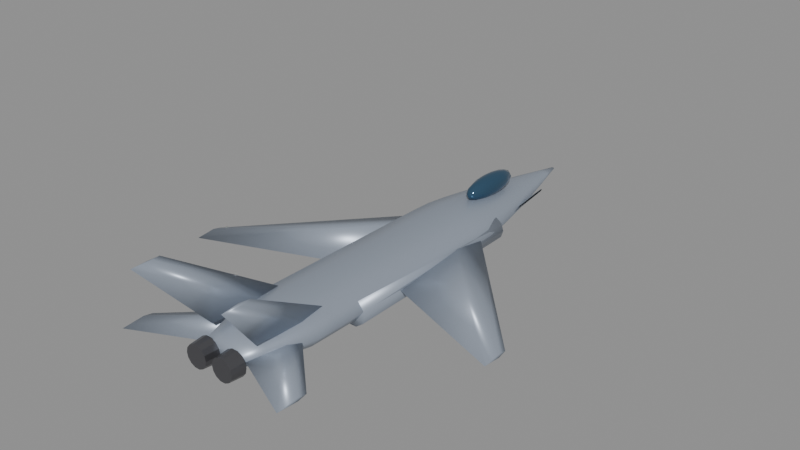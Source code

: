 # Source: su57.blend  (saved by Blender 5.0.119; exported with 4.5.12 LTS)
import bpy
from mathutils import Matrix  # noqa: F401  (used for matrix-valued properties, if any)

bpy.ops.wm.read_factory_settings(use_empty=True)
scene = bpy.context.scene
scene.name = 'Scene'

# ---- materials (node trees are filled in below, after node groups)
mat_body_su57 = bpy.data.materials.new('Body_su57')
mat_body_su57.diffuse_color = (0.35, 0.4, 0.48, 1.0)
mat_canopy = bpy.data.materials.new('Canopy')
mat_canopy.diffuse_color = (0.05, 0.12, 0.2, 1.0)
mat_detail = bpy.data.materials.new('Detail')
mat_detail.diffuse_color = (0.12, 0.12, 0.13, 1.0)

# ---- material node trees
mat_body_su57.use_nodes = True; mat_body_su57.node_tree.nodes.clear()
_N = mat_body_su57.node_tree.nodes; _L = mat_body_su57.node_tree.links
n0 = _N.new('ShaderNodeBsdfPrincipled'); n0.name = 'Principled BSDF'; n0.location = (-200, 100)
n0.inputs[0].default_value = (0.35, 0.4, 0.48, 1.0)
n0.inputs[1].default_value = 0.35
n0.inputs[2].default_value = 0.4
n1 = _N.new('ShaderNodeOutputMaterial'); n1.name = 'Material Output'; n1.location = (200, 100)
_L.new(n0.outputs[0], n1.inputs[0])
n1.is_active_output = True
mat_canopy.use_nodes = True; mat_canopy.node_tree.nodes.clear()
_N = mat_canopy.node_tree.nodes; _L = mat_canopy.node_tree.links
n0 = _N.new('ShaderNodeBsdfPrincipled'); n0.name = 'Principled BSDF'; n0.location = (-200, 100)
n0.inputs[0].default_value = (0.05, 0.12, 0.2, 1.0)
n0.inputs[1].default_value = 0.6
n0.inputs[2].default_value = 0.08
n1 = _N.new('ShaderNodeOutputMaterial'); n1.name = 'Material Output'; n1.location = (200, 100)
_L.new(n0.outputs[0], n1.inputs[0])
n1.is_active_output = True
mat_detail.use_nodes = True; mat_detail.node_tree.nodes.clear()
_N = mat_detail.node_tree.nodes; _L = mat_detail.node_tree.links
n0 = _N.new('ShaderNodeBsdfPrincipled'); n0.name = 'Principled BSDF'; n0.location = (-200, 100)
n0.inputs[0].default_value = (0.12, 0.12, 0.13, 1.0)
n0.inputs[1].default_value = 0.7
n0.inputs[2].default_value = 0.35
n1 = _N.new('ShaderNodeOutputMaterial'); n1.name = 'Material Output'; n1.location = (200, 100)
_L.new(n0.outputs[0], n1.inputs[0])
n1.is_active_output = True

# ---- meshes
me_su57_body = bpy.data.meshes.new('su57_Body')
me_su57_body.from_pydata([(0.9938, -10.05, 0.09347), (0.804, -10.05, 0.3432), (0.3071, -10.05, 0.4976), (-0.3071, -10.05, 0.4976), (-0.804, -10.05, 0.3432), (-0.9938, -10.05, 0.09347), (-0.804, -10.05, -0.1563), (-0.3071, -10.05, -0.3107), (0.3071, -10.05, -0.3107), (0.804, -10.05, -0.1563), (1.302, -9.136, 0.08497), (1.053, -9.136, 0.4122), (0.4023, -9.136, 0.6144), (-0.4023, -9.136, 0.6144), (-1.053, -9.136, 0.4122), (-1.302, -9.136, 0.08497), (-1.053, -9.136, -0.2422), (-0.4023, -9.136, -0.4444), (0.4023, -9.136, -0.4444), (1.053, -9.136, -0.2422), (1.61, -8.223, 0.07647), (1.302, -8.223, 0.4811), (0.4975, -8.223, 0.7311), (-0.4975, -8.223, 0.7311), (-1.302, -8.223, 0.4811), (-1.61, -8.223, 0.07647), (-1.302, -8.223, -0.3281), (-0.4975, -8.223, -0.5782), (0.4975, -8.223, -0.5782), (1.302, -8.223, -0.3281), (1.807, -7.309, 0.06797), (1.462, -7.309, 0.5221), (0.5584, -7.309, 0.8028), (-0.5584, -7.309, 0.8028), (-1.462, -7.309, 0.5221), (-1.807, -7.309, 0.06797), (-1.462, -7.309, -0.3862), (-0.5584, -7.309, -0.6669), (0.5584, -7.309, -0.6669), (1.462, -7.309, -0.3862), (1.807, -6.395, 0.05948), (1.462, -6.395, 0.5136), (0.5584, -6.395, 0.7943), (-0.5584, -6.395, 0.7943), (-1.462, -6.395, 0.5136), (-1.807, -6.395, 0.05948), (-1.462, -6.395, -0.3947), (-0.5584, -6.395, -0.6754), (0.5584, -6.395, -0.6754), (1.462, -6.395, -0.3947), (1.807, -5.482, 0.05098), (1.462, -5.482, 0.5051), (0.5584, -5.482, 0.7858), (-0.5584, -5.482, 0.7858), (-1.462, -5.482, 0.5051), (-1.807, -5.482, 0.05098), (-1.462, -5.482, -0.4032), (-0.5584, -5.482, -0.6838), (0.5584, -5.482, -0.6838), (1.462, -5.482, -0.4032), (1.807, -4.568, 0.04248), (1.462, -4.568, 0.4966), (0.5584, -4.568, 0.7773), (-0.5584, -4.568, 0.7773), (-1.462, -4.568, 0.4966), (-1.807, -4.568, 0.04248), (-1.462, -4.568, -0.4117), (-0.5584, -4.568, -0.6923), (0.5584, -4.568, -0.6923), (1.462, -4.568, -0.4117), (1.807, -3.655, 0.03399), (1.462, -3.655, 0.4881), (0.5584, -3.655, 0.7688), (-0.5584, -3.655, 0.7688), (-1.462, -3.655, 0.4881), (-1.807, -3.655, 0.03399), (-1.462, -3.655, -0.4202), (-0.5584, -3.655, -0.7008), (0.5584, -3.655, -0.7008), (1.462, -3.655, -0.4202), (1.807, -2.741, 0.02549), (1.462, -2.741, 0.4796), (0.5584, -2.741, 0.7603), (-0.5584, -2.741, 0.7603), (-1.462, -2.741, 0.4796), (-1.807, -2.741, 0.02549), (-1.462, -2.741, -0.4287), (-0.5584, -2.741, -0.7093), (0.5584, -2.741, -0.7093), (1.462, -2.741, -0.4287), (1.807, -1.827, 0.01699), (1.462, -1.827, 0.4711), (0.5584, -1.827, 0.7518), (-0.5584, -1.827, 0.7518), (-1.462, -1.827, 0.4711), (-1.807, -1.827, 0.01699), (-1.462, -1.827, -0.4372), (-0.5584, -1.827, -0.7178), (0.5584, -1.827, -0.7178), (1.462, -1.827, -0.4372), (1.807, -0.9136, 0.008497), (1.462, -0.9136, 0.4626), (0.5584, -0.9136, 0.7433), (-0.5584, -0.9136, 0.7433), (-1.462, -0.9136, 0.4626), (-1.807, -0.9136, 0.008497), (-1.462, -0.9136, -0.4457), (-0.5584, -0.9136, -0.7263), (0.5584, -0.9136, -0.7263), (1.462, -0.9136, -0.4457), (1.807, 0.0, 0.0), (1.462, 0.0, 0.4541), (0.5584, 0.0, 0.7348), (-0.5584, 0.0, 0.7348), (-1.462, 0.0, 0.4541), (-1.807, 0.0, 9.462e-17), (-1.462, 0.0, -0.4541), (-0.5584, 0.0, -0.7348), (0.5584, 0.0, -0.7348), (1.462, 0.0, -0.4541), (1.807, 0.9136, -0.008497), (1.462, 0.9136, 0.4457), (0.5584, 0.9136, 0.7263), (-0.5584, 0.9136, 0.7263), (-1.462, 0.9136, 0.4457), (-1.807, 0.9136, -0.008497), (-1.462, 0.9136, -0.4626), (-0.5584, 0.9136, -0.7433), (0.5584, 0.9136, -0.7433), (1.462, 0.9136, -0.4626), (1.807, 1.827, -0.01699), (1.462, 1.827, 0.4372), (0.5584, 1.827, 0.7178), (-0.5584, 1.827, 0.7178), (-1.462, 1.827, 0.4372), (-1.807, 1.827, -0.01699), (-1.462, 1.827, -0.4711), (-0.5584, 1.827, -0.7518), (0.5584, 1.827, -0.7518), (1.462, 1.827, -0.4711), (1.778, 2.741, -0.02549), (1.438, 2.741, 0.4213), (0.5493, 2.741, 0.6974), (-0.5493, 2.741, 0.6974), (-1.438, 2.741, 0.4213), (-1.778, 2.741, -0.02549), (-1.438, 2.741, -0.4723), (-0.5493, 2.741, -0.7484), (0.5493, 2.741, -0.7484), (1.438, 2.741, -0.4723), (1.642, 3.655, -0.03399), (1.328, 3.655, 0.3786), (0.5073, 3.655, 0.6336), (-0.5073, 3.655, 0.6336), (-1.328, 3.655, 0.3786), (-1.642, 3.655, -0.03399), (-1.328, 3.655, -0.4466), (-0.5073, 3.655, -0.7016), (0.5073, 3.655, -0.7016), (1.328, 3.655, -0.4466), (1.468, 4.568, -0.04248), (1.188, 4.568, 0.3266), (0.4538, 4.568, 0.5547), (-0.4538, 4.568, 0.5547), (-1.188, 4.568, 0.3266), (-1.468, 4.568, -0.04248), (-1.188, 4.568, -0.4115), (-0.4538, 4.568, -0.6396), (0.4538, 4.568, -0.6396), (1.188, 4.568, -0.4115), (1.271, 5.482, -0.05098), (1.028, 5.482, 0.2685), (0.3928, 5.482, 0.4659), (-0.3928, 5.482, 0.4659), (-1.028, 5.482, 0.2685), (-1.271, 5.482, -0.05098), (-1.028, 5.482, -0.3704), (-0.3928, 5.482, -0.5679), (0.3928, 5.482, -0.5679), (1.028, 5.482, -0.3704), (1.055, 6.395, -0.05948), (0.8535, 6.395, 0.2057), (0.326, 6.395, 0.3696), (-0.326, 6.395, 0.3696), (-0.8535, 6.395, 0.2057), (-1.055, 6.395, -0.05948), (-0.8535, 6.395, -0.3246), (-0.326, 6.395, -0.4885), (0.326, 6.395, -0.4885), (0.8535, 6.395, -0.3246), (0.8235, 7.309, -0.06797), (0.6662, 7.309, 0.139), (0.2545, 7.309, 0.2669), (-0.2545, 7.309, 0.2669), (-0.6662, 7.309, 0.139), (-0.8235, 7.309, -0.06797), (-0.6662, 7.309, -0.2749), (-0.2545, 7.309, -0.4029), (0.2545, 7.309, -0.4029), (0.6662, 7.309, -0.2749), (0.5786, 8.223, -0.07647), (0.4681, 8.223, 0.06894), (0.1788, 8.223, 0.1588), (-0.1788, 8.223, 0.1588), (-0.4681, 8.223, 0.06894), (-0.5786, 8.223, -0.07647), (-0.4681, 8.223, -0.2219), (-0.1788, 8.223, -0.3117), (0.1788, 8.223, -0.3117), (0.4681, 8.223, -0.2219), (0.3217, 9.136, -0.08497), (0.2603, 9.136, -0.004106), (0.09942, 9.136, 0.04587), (-0.09942, 9.136, 0.04587), (-0.2603, 9.136, -0.004106), (-0.3217, 9.136, -0.08497), (-0.2603, 9.136, -0.1658), (-0.09942, 9.136, -0.2158), (0.09942, 9.136, -0.2158), (0.2603, 9.136, -0.1658), (0.07228, 10.05, -0.09347), (0.05848, 10.05, -0.0753), (0.02234, 10.05, -0.06407), (-0.02234, 10.05, -0.06407), (-0.05848, 10.05, -0.0753), (-0.07228, 10.05, -0.09347), (-0.05848, 10.05, -0.1116), (-0.02234, 10.05, -0.1229), (0.02234, 10.05, -0.1229), (0.05848, 10.05, -0.1116), (0.6231, 3.339, 0.0), (0.6231, 1.577, 0.2056), (0.6231, -2.536, 0.0), (0.6231, 1.577, -0.2056), (7.05, -3.798, 0.0), (7.05, -4.151, 0.08225), (7.05, -4.973, 0.0), (7.05, -4.151, -0.08225), (-0.6231, 3.339, 0.0), (-0.6231, 1.577, 0.2056), (-0.6231, -2.536, 0.0), (-0.6231, 1.577, -0.2056), (-7.05, -3.798, 0.0), (-7.05, -4.151, 0.08225), (-7.05, -4.973, 0.0), (-7.05, -4.151, -0.08225), (0.997, 7.638, 0.0), (0.997, 7.517, 0.04985), (0.997, 7.236, 0.0), (0.997, 7.517, -0.04985), (1.558, 3.339, 0.0), (1.558, 1.929, 0.04985), (1.558, -1.361, 0.0), (1.558, 1.929, -0.04985), (-0.997, 7.638, 0.0), (-0.997, 7.517, 0.04985), (-0.997, 7.236, 0.0), (-0.997, 7.517, -0.04985), (-1.558, 3.339, 0.0), (-1.558, 1.929, 0.04985), (-1.558, -1.361, 0.0), (-1.558, 1.929, -0.04985), (1.059, -6.231, 0.5608), (1.186, -7.367, 0.5096), (1.059, -9.477, 0.5608), (0.9325, -7.367, 0.612), (2.147, -10.54, 3.254), (2.211, -10.96, 3.228), (2.147, -11.73, 3.254), (2.084, -10.96, 3.279), (-1.059, -6.231, 0.5608), (-0.9325, -7.367, 0.612), (-1.059, -9.477, 0.5608), (-1.186, -7.367, 0.5096), (-2.147, -10.54, 3.254), (-2.084, -10.96, 3.279), (-2.147, -11.73, 3.254), (-2.211, -10.96, 3.228), (0.3739, -6.744, 0.1246), (0.3739, -7.615, 0.2408), (0.3739, -9.648, 0.1246), (0.3739, -7.615, 0.008442), (3.758, -9.921, 0.1246), (3.758, -10.31, 0.1972), (3.758, -11.23, 0.1246), (3.758, -10.31, 0.05201), (-0.3739, -6.744, 0.1246), (-0.3739, -7.615, 0.2408), (-0.3739, -9.648, 0.1246), (-0.3739, -7.615, 0.008442), (-3.758, -9.921, 0.1246), (-3.758, -10.31, 0.1972), (-3.758, -11.23, 0.1246), (-3.758, -10.31, 0.05201), (0.7228, 3.618, -0.1869), (0.8228, 3.616, -0.4946), (1.084, 3.614, -0.6847), (1.408, 3.614, -0.6847), (1.67, 3.616, -0.4946), (1.77, 3.618, -0.1869), (1.67, 3.62, 0.1207), (1.408, 3.622, 0.3108), (1.084, 3.622, 0.3108), (0.8228, 3.62, 0.1207), (0.6231, -5.025, -0.1246), (0.7421, -5.028, -0.4909), (1.054, -5.029, -0.7172), (1.439, -5.029, -0.7172), (1.75, -5.028, -0.4909), (1.869, -5.025, -0.1246), (1.75, -5.022, 0.2416), (1.439, -5.021, 0.468), (1.054, -5.021, 0.468), (0.7421, -5.022, 0.2416), (-1.77, 3.618, -0.1869), (-1.67, 3.616, -0.4946), (-1.408, 3.614, -0.6847), (-1.084, 3.614, -0.6847), (-0.8228, 3.616, -0.4946), (-0.7228, 3.618, -0.1869), (-0.8228, 3.62, 0.1207), (-1.084, 3.622, 0.3108), (-1.408, 3.622, 0.3108), (-1.67, 3.62, 0.1207), (-1.869, -5.025, -0.1246), (-1.75, -5.028, -0.4909), (-1.439, -5.029, -0.7172), (-1.054, -5.029, -0.7172), (-0.7421, -5.028, -0.4909), (-0.6231, -5.025, -0.1246), (-0.7421, -5.022, 0.2416), (-1.054, -5.021, 0.468), (-1.439, -5.021, 0.468), (-1.75, -5.022, 0.2416)], [], [(0, 10, 11, 1), (1, 11, 12, 2), (2, 12, 13, 3), (3, 13, 14, 4), (4, 14, 15, 5), (5, 15, 16, 6), (6, 16, 17, 7), (7, 17, 18, 8), (8, 18, 19, 9), (9, 19, 10, 0), (10, 20, 21, 11), (11, 21, 22, 12), (12, 22, 23, 13), (13, 23, 24, 14), (14, 24, 25, 15), (15, 25, 26, 16), (16, 26, 27, 17), (17, 27, 28, 18), (18, 28, 29, 19), (19, 29, 20, 10), (20, 30, 31, 21), (21, 31, 32, 22), (22, 32, 33, 23), (23, 33, 34, 24), (24, 34, 35, 25), (25, 35, 36, 26), (26, 36, 37, 27), (27, 37, 38, 28), (28, 38, 39, 29), (29, 39, 30, 20), (30, 40, 41, 31), (31, 41, 42, 32), (32, 42, 43, 33), (33, 43, 44, 34), (34, 44, 45, 35), (35, 45, 46, 36), (36, 46, 47, 37), (37, 47, 48, 38), (38, 48, 49, 39), (39, 49, 40, 30), (40, 50, 51, 41), (41, 51, 52, 42), (42, 52, 53, 43), (43, 53, 54, 44), (44, 54, 55, 45), (45, 55, 56, 46), (46, 56, 57, 47), (47, 57, 58, 48), (48, 58, 59, 49), (49, 59, 50, 40), (50, 60, 61, 51), (51, 61, 62, 52), (52, 62, 63, 53), (53, 63, 64, 54), (54, 64, 65, 55), (55, 65, 66, 56), (56, 66, 67, 57), (57, 67, 68, 58), (58, 68, 69, 59), (59, 69, 60, 50), (60, 70, 71, 61), (61, 71, 72, 62), (62, 72, 73, 63), (63, 73, 74, 64), (64, 74, 75, 65), (65, 75, 76, 66), (66, 76, 77, 67), (67, 77, 78, 68), (68, 78, 79, 69), (69, 79, 70, 60), (70, 80, 81, 71), (71, 81, 82, 72), (72, 82, 83, 73), (73, 83, 84, 74), (74, 84, 85, 75), (75, 85, 86, 76), (76, 86, 87, 77), (77, 87, 88, 78), (78, 88, 89, 79), (79, 89, 80, 70), (80, 90, 91, 81), (81, 91, 92, 82), (82, 92, 93, 83), (83, 93, 94, 84), (84, 94, 95, 85), (85, 95, 96, 86), (86, 96, 97, 87), (87, 97, 98, 88), (88, 98, 99, 89), (89, 99, 90, 80), (90, 100, 101, 91), (91, 101, 102, 92), (92, 102, 103, 93), (93, 103, 104, 94), (94, 104, 105, 95), (95, 105, 106, 96), (96, 106, 107, 97), (97, 107, 108, 98), (98, 108, 109, 99), (99, 109, 100, 90), (100, 110, 111, 101), (101, 111, 112, 102), (102, 112, 113, 103), (103, 113, 114, 104), (104, 114, 115, 105), (105, 115, 116, 106), (106, 116, 117, 107), (107, 117, 118, 108), (108, 118, 119, 109), (109, 119, 110, 100), (110, 120, 121, 111), (111, 121, 122, 112), (112, 122, 123, 113), (113, 123, 124, 114), (114, 124, 125, 115), (115, 125, 126, 116), (116, 126, 127, 117), (117, 127, 128, 118), (118, 128, 129, 119), (119, 129, 120, 110), (120, 130, 131, 121), (121, 131, 132, 122), (122, 132, 133, 123), (123, 133, 134, 124), (124, 134, 135, 125), (125, 135, 136, 126), (126, 136, 137, 127), (127, 137, 138, 128), (128, 138, 139, 129), (129, 139, 130, 120), (130, 140, 141, 131), (131, 141, 142, 132), (132, 142, 143, 133), (133, 143, 144, 134), (134, 144, 145, 135), (135, 145, 146, 136), (136, 146, 147, 137), (137, 147, 148, 138), (138, 148, 149, 139), (139, 149, 140, 130), (140, 150, 151, 141), (141, 151, 152, 142), (142, 152, 153, 143), (143, 153, 154, 144), (144, 154, 155, 145), (145, 155, 156, 146), (146, 156, 157, 147), (147, 157, 158, 148), (148, 158, 159, 149), (149, 159, 150, 140), (150, 160, 161, 151), (151, 161, 162, 152), (152, 162, 163, 153), (153, 163, 164, 154), (154, 164, 165, 155), (155, 165, 166, 156), (156, 166, 167, 157), (157, 167, 168, 158), (158, 168, 169, 159), (159, 169, 160, 150), (160, 170, 171, 161), (161, 171, 172, 162), (162, 172, 173, 163), (163, 173, 174, 164), (164, 174, 175, 165), (165, 175, 176, 166), (166, 176, 177, 167), (167, 177, 178, 168), (168, 178, 179, 169), (169, 179, 170, 160), (170, 180, 181, 171), (171, 181, 182, 172), (172, 182, 183, 173), (173, 183, 184, 174), (174, 184, 185, 175), (175, 185, 186, 176), (176, 186, 187, 177), (177, 187, 188, 178), (178, 188, 189, 179), (179, 189, 180, 170), (180, 190, 191, 181), (181, 191, 192, 182), (182, 192, 193, 183), (183, 193, 194, 184), (184, 194, 195, 185), (185, 195, 196, 186), (186, 196, 197, 187), (187, 197, 198, 188), (188, 198, 199, 189), (189, 199, 190, 180), (190, 200, 201, 191), (191, 201, 202, 192), (192, 202, 203, 193), (193, 203, 204, 194), (194, 204, 205, 195), (195, 205, 206, 196), (196, 206, 207, 197), (197, 207, 208, 198), (198, 208, 209, 199), (199, 209, 200, 190), (200, 210, 211, 201), (201, 211, 212, 202), (202, 212, 213, 203), (203, 213, 214, 204), (204, 214, 215, 205), (205, 215, 216, 206), (206, 216, 217, 207), (207, 217, 218, 208), (208, 218, 219, 209), (209, 219, 210, 200), (210, 220, 221, 211), (211, 221, 222, 212), (212, 222, 223, 213), (213, 223, 224, 214), (214, 224, 225, 215), (215, 225, 226, 216), (216, 226, 227, 217), (217, 227, 228, 218), (218, 228, 229, 219), (219, 229, 220, 210), (9, 0, 1, 2, 3, 4, 5, 6, 7, 8), (220, 229, 228, 227, 226, 225, 224, 223, 222, 221), (230, 231, 235, 234), (231, 232, 236, 235), (232, 233, 237, 236), (233, 230, 234, 237), (233, 232, 231, 230), (234, 235, 236, 237), (238, 242, 243, 239), (239, 243, 244, 240), (240, 244, 245, 241), (241, 245, 242, 238), (241, 238, 239, 240), (242, 245, 244, 243), (246, 247, 251, 250), (247, 248, 252, 251), (248, 249, 253, 252), (249, 246, 250, 253), (249, 248, 247, 246), (250, 251, 252, 253), (254, 258, 259, 255), (255, 259, 260, 256), (256, 260, 261, 257), (257, 261, 258, 254), (257, 254, 255, 256), (258, 261, 260, 259), (262, 266, 267, 263), (263, 267, 268, 264), (264, 268, 269, 265), (265, 269, 266, 262), (265, 262, 263, 264), (266, 269, 268, 267), (270, 274, 275, 271), (271, 275, 276, 272), (272, 276, 277, 273), (273, 277, 274, 270), (273, 270, 271, 272), (274, 277, 276, 275), (278, 279, 283, 282), (279, 280, 284, 283), (280, 281, 285, 284), (281, 278, 282, 285), (281, 280, 279, 278), (282, 283, 284, 285), (286, 290, 291, 287), (287, 291, 292, 288), (288, 292, 293, 289), (289, 293, 290, 286), (289, 286, 287, 288), (290, 293, 292, 291), (294, 295, 305, 304), (295, 296, 306, 305), (296, 297, 307, 306), (297, 298, 308, 307), (298, 299, 309, 308), (299, 300, 310, 309), (300, 301, 311, 310), (301, 302, 312, 311), (302, 303, 313, 312), (303, 294, 304, 313), (303, 302, 301, 300, 299, 298, 297, 296, 295, 294), (304, 305, 306, 307, 308, 309, 310, 311, 312, 313), (314, 315, 325, 324), (315, 316, 326, 325), (316, 317, 327, 326), (317, 318, 328, 327), (318, 319, 329, 328), (319, 320, 330, 329), (320, 321, 331, 330), (321, 322, 332, 331), (322, 323, 333, 332), (323, 314, 324, 333), (323, 322, 321, 320, 319, 318, 317, 316, 315, 314), (324, 325, 326, 327, 328, 329, 330, 331, 332, 333)])
me_su57_body.polygons.foreach_set('use_smooth', [True] * 294)
me_su57_body.materials.append(mat_body_su57)
me_su57_body.update()
me_su57_canopy = bpy.data.meshes.new('su57_Canopy')
me_su57_canopy.from_pydata([(0.0, 5.025, 1.346), (0.0, 6.091, 1.207), (0.0, 6.533, 0.8723), (0.0, 5.025, 0.3988), (0.08584, 5.525, 1.31), (0.1586, 5.948, 1.207), (0.2072, 6.231, 1.054), (0.2243, 6.331, 0.8723), (0.2072, 6.231, 0.6911), (0.1586, 5.948, 0.5375), (0.08584, 5.525, 0.4348), (0.1487, 5.313, 1.31), (0.2747, 5.558, 1.207), (0.359, 5.721, 1.054), (0.3885, 5.779, 0.8723), (0.359, 5.721, 0.6911), (0.2747, 5.558, 0.5375), (0.1487, 5.313, 0.4348), (0.1717, 5.025, 1.31), (0.3172, 5.025, 1.207), (0.4145, 5.025, 1.054), (0.4486, 5.025, 0.8723), (0.4145, 5.025, 0.6911), (0.3172, 5.025, 0.5375), (0.1717, 5.025, 0.4348), (0.1487, 4.737, 1.31), (0.2747, 4.492, 1.207), (0.359, 4.329, 1.054), (0.3885, 4.271, 0.8723), (0.359, 4.329, 0.6911), (0.2747, 4.492, 0.5375), (0.1487, 4.737, 0.4348), (0.08584, 4.525, 1.31), (0.1586, 4.102, 1.207), (0.2072, 3.819, 1.054), (0.2243, 3.719, 0.8723), (0.2072, 3.819, 0.6911), (0.1586, 4.102, 0.5375), (0.08584, 4.525, 0.4348), (0.0, 4.448, 1.31), (-2.674e-08, 3.959, 1.207), (0.0, 3.632, 1.054), (0.0, 3.517, 0.8723), (0.0, 3.632, 0.6911), (-2.674e-08, 3.959, 0.5375), (0.0, 4.448, 0.4348), (-0.08584, 4.525, 1.31), (-0.1586, 4.102, 1.207), (-0.2072, 3.819, 1.054), (-0.2243, 3.719, 0.8723), (-0.2072, 3.819, 0.6911), (-0.1586, 4.102, 0.5375), (-0.08584, 4.525, 0.4348), (-0.1487, 4.737, 1.31), (-0.2747, 4.492, 1.207), (-0.359, 4.329, 1.054), (-0.3885, 4.271, 0.8723), (-0.359, 4.329, 0.6911), (-0.2747, 4.492, 0.5375), (-0.1487, 4.737, 0.4348), (-0.1717, 5.025, 1.31), (-0.3172, 5.025, 1.207), (-0.4145, 5.025, 1.054), (-0.4486, 5.025, 0.8723), (-0.4145, 5.025, 0.6911), (-0.3172, 5.025, 0.5375), (-0.1717, 5.025, 0.4348), (-0.1487, 5.313, 1.31), (-0.2747, 5.558, 1.207), (-0.359, 5.721, 1.054), (-0.3885, 5.779, 0.8723), (-0.359, 5.721, 0.6911), (-0.2747, 5.558, 0.5375), (-0.1487, 5.313, 0.4348), (-0.08584, 5.525, 1.31), (-0.1586, 5.948, 1.207), (-0.2072, 6.231, 1.054), (-0.2243, 6.331, 0.8723), (-0.2072, 6.231, 0.6911), (-0.1586, 5.948, 0.5375), (-0.08584, 5.525, 0.4348), (-6.685e-09, 5.602, 1.31), (-1.337e-08, 6.418, 1.054), (-1.337e-08, 6.418, 0.6911), (5.348e-08, 6.091, 0.5375), (-6.685e-09, 5.602, 0.4348)], [], [(3, 85, 10), (84, 83, 8, 9), (2, 82, 6, 7), (1, 81, 4, 5), (85, 84, 9, 10), (83, 2, 7, 8), (82, 1, 5, 6), (81, 0, 4), (10, 9, 16, 17), (8, 7, 14, 15), (6, 5, 12, 13), (4, 0, 11), (3, 10, 17), (9, 8, 15, 16), (7, 6, 13, 14), (5, 4, 11, 12), (15, 14, 21, 22), (13, 12, 19, 20), (11, 0, 18), (3, 17, 24), (16, 15, 22, 23), (14, 13, 20, 21), (12, 11, 18, 19), (17, 16, 23, 24), (3, 24, 31), (23, 22, 29, 30), (21, 20, 27, 28), (19, 18, 25, 26), (24, 23, 30, 31), (22, 21, 28, 29), (20, 19, 26, 27), (18, 0, 25), (28, 27, 34, 35), (26, 25, 32, 33), (31, 30, 37, 38), (29, 28, 35, 36), (27, 26, 33, 34), (25, 0, 32), (3, 31, 38), (30, 29, 36, 37), (38, 37, 44, 45), (36, 35, 42, 43), (34, 33, 40, 41), (32, 0, 39), (3, 38, 45), (37, 36, 43, 44), (35, 34, 41, 42), (33, 32, 39, 40), (41, 40, 47, 48), (39, 0, 46), (3, 45, 52), (44, 43, 50, 51), (42, 41, 48, 49), (40, 39, 46, 47), (45, 44, 51, 52), (43, 42, 49, 50), (3, 52, 59), (51, 50, 57, 58), (49, 48, 55, 56), (47, 46, 53, 54), (52, 51, 58, 59), (50, 49, 56, 57), (48, 47, 54, 55), (46, 0, 53), (54, 53, 60, 61), (59, 58, 65, 66), (57, 56, 63, 64), (55, 54, 61, 62), (53, 0, 60), (3, 59, 66), (58, 57, 64, 65), (56, 55, 62, 63), (66, 65, 72, 73), (64, 63, 70, 71), (62, 61, 68, 69), (60, 0, 67), (3, 66, 73), (65, 64, 71, 72), (63, 62, 69, 70), (61, 60, 67, 68), (67, 0, 74), (3, 73, 80), (72, 71, 78, 79), (70, 69, 76, 77), (68, 67, 74, 75), (73, 72, 79, 80), (71, 70, 77, 78), (69, 68, 75, 76), (79, 78, 83, 84), (77, 76, 82, 2), (75, 74, 81, 1), (80, 79, 84, 85), (78, 77, 2, 83), (76, 75, 1, 82), (74, 0, 81), (3, 80, 85)])
me_su57_canopy.polygons.foreach_set('use_smooth', [True] * 96)
me_su57_canopy.materials.append(mat_canopy)
me_su57_canopy.update()
me_su57_detail = bpy.data.meshes.new('su57_Detail')
me_su57_detail.from_pydata([(0.0997, -10.04, 0.0), (0.1515, -10.04, -0.2271), (0.2968, -10.04, -0.4092), (0.5066, -10.04, -0.5103), (0.7396, -10.04, -0.5103), (0.9494, -10.04, -0.4092), (1.095, -10.04, -0.2271), (1.147, -10.04, -6.41e-17), (1.095, -10.04, 0.2271), (0.9494, -10.04, 0.4092), (0.7396, -10.04, 0.5103), (0.5066, -10.04, 0.5103), (0.2968, -10.04, 0.4092), (0.1515, -10.04, 0.2271), (0.1495, -10.65, 0.0), (0.1964, -10.65, -0.2055), (0.3278, -10.65, -0.3702), (0.5177, -10.65, -0.4617), (0.7285, -10.65, -0.4617), (0.9184, -10.65, -0.3702), (1.05, -10.65, -0.2055), (1.097, -10.65, -5.799e-17), (1.05, -10.65, 0.2055), (0.9184, -10.65, 0.3702), (0.7285, -10.65, 0.4617), (0.5177, -10.65, 0.4617), (0.3278, -10.65, 0.3702), (0.1964, -10.65, 0.2055), (-1.147, -10.04, 0.0), (-1.095, -10.04, -0.2271), (-0.9494, -10.04, -0.4092), (-0.7396, -10.04, -0.5103), (-0.5066, -10.04, -0.5103), (-0.2968, -10.04, -0.4092), (-0.1515, -10.04, -0.2271), (-0.0997, -10.04, -6.41e-17), (-0.1515, -10.04, 0.2271), (-0.2968, -10.04, 0.4092), (-0.5066, -10.04, 0.5103), (-0.7396, -10.04, 0.5103), (-0.9494, -10.04, 0.4092), (-1.095, -10.04, 0.2271), (-1.097, -10.65, 0.0), (-1.05, -10.65, -0.2055), (-0.9184, -10.65, -0.3702), (-0.7285, -10.65, -0.4617), (-0.5177, -10.65, -0.4617), (-0.3278, -10.65, -0.3702), (-0.1964, -10.65, -0.2055), (-0.1495, -10.65, -5.799e-17), (-0.1964, -10.65, 0.2055), (-0.3278, -10.65, 0.3702), (-0.5177, -10.65, 0.4617), (-0.7285, -10.65, 0.4617), (-0.9184, -10.65, 0.3702), (-1.05, -10.65, 0.2055)], [], [(0, 1, 15, 14), (1, 2, 16, 15), (2, 3, 17, 16), (3, 4, 18, 17), (4, 5, 19, 18), (5, 6, 20, 19), (6, 7, 21, 20), (7, 8, 22, 21), (8, 9, 23, 22), (9, 10, 24, 23), (10, 11, 25, 24), (11, 12, 26, 25), (12, 13, 27, 26), (13, 0, 14, 27), (13, 12, 11, 10, 9, 8, 7, 6, 5, 4, 3, 2, 1, 0), (14, 15, 16, 17, 18, 19, 20, 21, 22, 23, 24, 25, 26, 27), (28, 29, 43, 42), (29, 30, 44, 43), (30, 31, 45, 44), (31, 32, 46, 45), (32, 33, 47, 46), (33, 34, 48, 47), (34, 35, 49, 48), (35, 36, 50, 49), (36, 37, 51, 50), (37, 38, 52, 51), (38, 39, 53, 52), (39, 40, 54, 53), (40, 41, 55, 54), (41, 28, 42, 55), (41, 40, 39, 38, 37, 36, 35, 34, 33, 32, 31, 30, 29, 28), (42, 43, 44, 45, 46, 47, 48, 49, 50, 51, 52, 53, 54, 55)])
me_su57_detail.materials.append(mat_detail)
me_su57_detail.update()

# ---- objects
ob_body = bpy.data.objects.new('Body', me_su57_body)
ob_canopy = bpy.data.objects.new('Canopy', me_su57_canopy)
ob_detail = bpy.data.objects.new('Detail', me_su57_detail)

# ---- transforms, parenting, visibility, modifiers, constraints
ob_body.location = (0.0, 0.0, 0.0)
ob_canopy.location = (0.0, 0.0, 0.0)
ob_detail.location = (0.0, 0.0, 0.0)

# ---- collection membership
scene.collection.objects.link(ob_body)
scene.collection.objects.link(ob_canopy)
scene.collection.objects.link(ob_detail)

# ---- scene / render settings (as saved in the file)
scene.frame_start = 1; scene.frame_end = 250; scene.frame_set(1)
scene.render.engine = 'BLENDER_EEVEE_NEXT'
scene.render.bake_bias = 0.0
scene.render.bake_samples = 0
scene.cycles.sampling_pattern = 'TABULATED_SOBOL'
scene.eevee.use_volume_custom_range = False
bpy.context.view_layer.update()

# ---- added for rendering (the .blend has no active camera and no usable light): camera, sun + grey world if the file has none
cam_auto = bpy.data.cameras.new('AutoCamera')
cam_auto.lens = 50.0
cam_auto.sensor_width = 36.0
cam_auto.clip_end = 1000.0
ob_auto_camera = bpy.data.objects.new('AutoCamera', cam_auto)
scene.collection.objects.link(ob_auto_camera)
ob_auto_camera.location = (24.2959, -29.9965, 20.7005)
ob_auto_camera.rotation_euler = (1.09748, -7.21219e-08, 0.694738)
scene.camera = ob_auto_camera
light_auto_sun = bpy.data.lights.new('AutoSun', 'SUN')
light_auto_sun.energy = 3.0
light_auto_sun.angle = 0.0523599
ob_auto_sun = bpy.data.objects.new('AutoSun', light_auto_sun)
scene.collection.objects.link(ob_auto_sun)
ob_auto_sun.rotation_euler = (0.872665, 0.174533, 0.523599)
if scene.world is None:
    world_auto = bpy.data.worlds.new('AutoWorld')
    world_auto.color = (0.3, 0.3, 0.3)
    scene.world = world_auto
bpy.context.view_layer.update()
